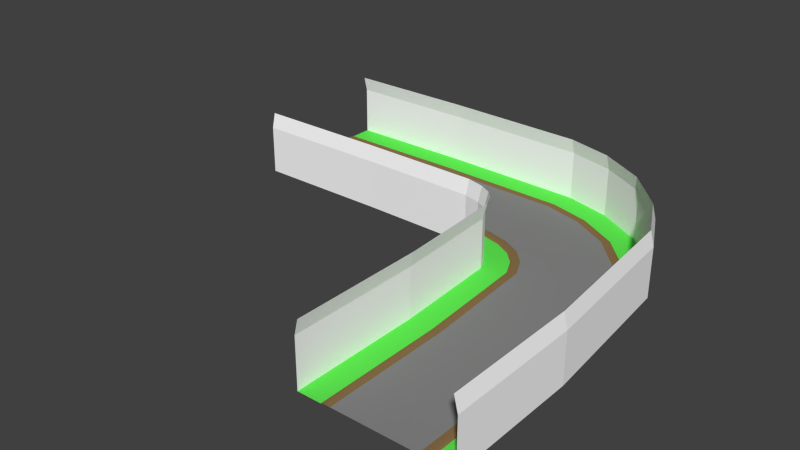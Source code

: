 # Source: right_90.blend  (saved by Blender 2.79.0; exported with 4.5.12 LTS)
import bpy
from mathutils import Matrix  # noqa: F401  (used for matrix-valued properties, if any)

bpy.ops.wm.read_factory_settings(use_empty=True)
scene = bpy.context.scene
scene.name = 'Scene'

# ---- collections
col_collection_1 = bpy.data.collections.new('Collection 1'); scene.collection.children.link(col_collection_1)

# ---- materials (node trees are filled in below, after node groups)
mat_grey = bpy.data.materials.new('grey')
mat_grey.alpha_threshold = 0.0
mat_grey.use_transparent_shadow = False
mat_grey.diffuse_color = (1.0, 1.0, 1.0, 1.0)
mat_grey.roughness = 0.5
mat_asphalt = bpy.data.materials.new('asphalt')
mat_asphalt.alpha_threshold = 0.0
mat_asphalt.use_transparent_shadow = False
mat_asphalt.diffuse_color = (0.2462, 0.2462, 0.2462, 1.0)
mat_asphalt.roughness = 0.5
mat_asphalt.specular_intensity = 0.0
mat_brown = bpy.data.materials.new('brown')
mat_brown.alpha_threshold = 0.0
mat_brown.use_transparent_shadow = False
mat_brown.diffuse_color = (0.2529, 0.1569, 0.06666, 1.0)
mat_brown.roughness = 0.5
mat_brown.specular_intensity = 0.0
mat_green = bpy.data.materials.new('green')
mat_green.alpha_threshold = 0.0
mat_green.use_transparent_shadow = False
mat_green.diffuse_color = (0.1169, 0.8, 0.08475, 1.0)
mat_green.roughness = 0.5

# ---- material node trees

# ---- world
world_world = bpy.data.worlds.new('World'); scene.world = world_world
world_world.color = (0.05088, 0.05088, 0.05088)
world_world.use_sun_shadow = False
world_world.sun_shadow_jitter_overblur = 0.0
world_world.cycles.sampling_method = 'NONE'
world_world.cycles.sample_map_resolution = 256

# ---- meshes
me_plane = bpy.data.meshes.new('Plane')
me_plane.from_pydata([(-9.537e-07, 4.99, 0.0), (49.99, -41.61, 0.0), (-9.537e-07, 5.529, 0.0), (50.53, -41.61, 0.0), (-9.537e-07, 5.839, -0.02544), (50.84, -41.61, -0.02544), (-9.537e-07, 6.087, -0.1019), (51.09, -41.61, -0.1019), (-9.537e-07, 8.966, 5.86), (53.97, -41.61, 5.86), (-9.537e-07, 8.531, 7.702), (53.53, -41.61, 7.702), (-9.537e-07, 7.152, -0.1019), (52.15, -41.61, -0.1019), (-9.537e-07, 8.96, -0.1019), (53.96, -41.61, -0.1019), (-9.537e-07, 0.0, 0.0), (45.0, -41.61, 0.0), (-9.537e-07, -4.99, 0.0), (40.01, -41.61, 0.0), (-9.537e-07, -5.529, 0.0), (39.47, -41.61, 0.0), (-9.537e-07, -5.839, -0.02544), (39.16, -41.61, -0.02544), (-9.537e-07, -6.087, -0.1019), (38.91, -41.61, -0.1019), (-9.537e-07, -8.966, 5.86), (36.03, -41.61, 5.86), (-9.537e-07, -8.531, 7.702), (36.47, -41.61, 7.702), (-9.537e-07, -7.152, -0.1019), (37.85, -41.61, -0.1019), (-9.537e-07, -8.96, -0.1019), (36.04, -41.61, -0.1019), (16.0, 0.0, 0.0), (31.98, -0.3663, 0.0), (43.82, -9.736, 0.0), (45.0, -25.61, 0.0), (49.99, -25.61, 0.0), (48.53, -8.097, 0.0), (32.79, 4.557, 0.0), (16.0, 4.99, 0.0), (16.0, 5.529, 0.0), (32.87, 5.089, 0.0), (49.04, -7.92, 1.192e-07), (50.53, -25.61, 0.0), (16.0, 5.839, -0.02544), (32.93, 5.395, -0.02544), (49.33, -7.818, -0.02544), (50.84, -25.61, -0.02544), (16.0, 6.087, -0.1019), (32.97, 5.641, -0.1019), (49.57, -7.737, -0.1019), (51.09, -25.61, -0.1019), (16.0, 8.966, 5.86), (33.43, 8.481, 5.86), (52.29, -6.791, 5.86), (53.97, -25.61, 5.86), (16.0, 8.531, 7.702), (33.36, 8.052, 7.702), (51.88, -6.934, 7.702), (53.53, -25.61, 7.702), (16.0, 7.152, -0.1019), (33.14, 6.691, -0.1019), (50.57, -7.387, -0.1019), (52.15, -25.61, -0.1019), (16.0, 8.96, -0.1019), (33.43, 8.475, -0.1019), (52.28, -6.793, -0.1019), (53.96, -25.61, -0.1019), (40.01, -25.61, 0.0), (39.11, -11.38, 0.0), (31.17, -5.29, 0.0), (16.0, -4.99, 0.0), (16.0, -5.529, 0.0), (31.08, -5.822, 0.0), (38.6, -11.55, -1.192e-07), (39.47, -25.61, 0.0), (16.0, -5.839, -0.02544), (31.03, -6.128, -0.02544), (38.3, -11.65, -0.02544), (39.16, -25.61, -0.02544), (16.0, -6.087, -0.1019), (30.99, -6.373, -0.1019), (38.07, -11.74, -0.1019), (38.91, -25.61, -0.1019), (16.0, -8.966, 5.86), (30.52, -9.213, 5.86), (35.35, -12.68, 5.86), (36.03, -25.61, 5.86), (16.0, -8.531, 7.702), (30.6, -8.785, 7.702), (35.76, -12.54, 7.702), (36.47, -25.61, 7.702), (16.0, -7.152, -0.1019), (30.82, -7.423, -0.1019), (37.06, -12.09, -0.1019), (37.85, -25.61, -0.1019), (16.0, -8.96, -0.1019), (30.53, -9.208, -0.1019), (35.36, -12.68, -0.1019), (36.04, -25.61, -0.1019), (39.32, -3.3, 0.0), (42.34, 0.6667, 0.0), (42.67, 1.095, 0.0), (42.86, 1.342, -0.02544), (43.01, 1.54, -0.1019), (44.75, 3.828, 5.86), (44.49, 3.483, 7.702), (43.65, 2.386, -0.1019), (44.75, 3.824, -0.1019), (36.29, -7.267, 0.0), (35.96, -7.696, 0.0), (35.77, -7.943, -0.02544), (35.62, -8.14, -0.1019), (33.88, -10.43, 5.86), (34.14, -10.08, 7.702), (34.98, -8.987, -0.1019), (33.88, -10.42, -0.1019), (42.05, -6.174, 0.0), (46.6, -3.028, 0.0), (46.85, -2.852, -0.02544), (47.06, -2.71, -0.1019), (49.42, -1.073, 5.86), (49.07, -1.32, 7.702), (47.93, -2.105, -0.1019), (49.42, -1.076, -0.1019), (37.51, -9.32, 0.0), (37.25, -9.497, -0.02544), (37.05, -9.638, -0.1019), (34.68, -11.28, 5.86), (35.04, -11.03, 7.702), (36.17, -10.24, -0.1019), (34.68, -11.27, -0.1019), (46.15, -3.335, 1.192e-07), (37.95, -9.013, -1.192e-07), (37.64, 3.262, 0.0), (34.02, -6.039, 0.0), (35.83, -1.389, 0.0), (37.84, 3.764, 0.0), (37.95, 4.053, -0.02544), (38.04, 4.285, -0.1019), (39.08, 6.967, 5.86), (38.92, 6.562, 7.702), (38.42, 5.277, -0.1019), (39.08, 6.962, -0.1019), (33.83, -6.541, 0.0), (33.71, -6.83, -0.02544), (33.62, -7.062, -0.1019), (32.58, -9.744, 5.86), (32.74, -9.339, 7.702), (33.24, -8.054, -0.1019), (32.58, -9.739, -0.1019)], [], [(37, 17, 1, 38), (42, 2, 0, 41), (45, 3, 5, 49), (49, 5, 7, 53), (53, 7, 13, 65), (69, 15, 9, 57), (57, 9, 11, 61), (62, 66, 14, 12), (37, 70, 19, 17), (74, 73, 18, 20), (77, 81, 23, 21), (81, 85, 25, 23), (85, 97, 31, 25), (101, 89, 27, 33), (89, 93, 29, 27), (94, 30, 32, 98), (31, 97, 101, 33), (97, 96, 100, 101), (151, 95, 99, 152), (95, 94, 98, 99), (26, 28, 90, 86), (86, 90, 91, 87), (130, 131, 92, 88), (88, 92, 93, 89), (32, 26, 86, 98), (98, 86, 87, 99), (133, 130, 88, 100), (100, 88, 89, 101), (24, 30, 94, 82), (82, 94, 95, 83), (129, 132, 96, 84), (84, 96, 97, 85), (22, 24, 82, 78), (78, 82, 83, 79), (128, 129, 84, 80), (80, 84, 85, 81), (20, 22, 78, 74), (74, 78, 79, 75), (127, 128, 80, 76), (76, 80, 81, 77), (21, 19, 70, 77), (77, 70, 71, 76), (146, 137, 72, 75), (75, 72, 73, 74), (16, 18, 73, 34), (34, 73, 72, 35), (119, 135, 71, 36), (36, 71, 70, 37), (13, 15, 69, 65), (65, 69, 68, 64), (144, 145, 67, 63), (63, 67, 66, 62), (8, 54, 58, 10), (54, 55, 59, 58), (123, 56, 60, 124), (56, 57, 61, 60), (14, 66, 54, 8), (66, 67, 55, 54), (126, 68, 56, 123), (68, 69, 57, 56), (6, 50, 62, 12), (50, 51, 63, 62), (122, 52, 64, 125), (52, 53, 65, 64), (4, 46, 50, 6), (46, 47, 51, 50), (121, 48, 52, 122), (48, 49, 53, 52), (2, 42, 46, 4), (42, 43, 47, 46), (120, 44, 48, 121), (44, 45, 49, 48), (3, 45, 38, 1), (45, 44, 39, 38), (139, 43, 40, 136), (43, 42, 41, 40), (16, 34, 41, 0), (34, 35, 40, 41), (119, 36, 39, 134), (36, 37, 38, 39), (138, 102, 103, 136), (120, 104, 103, 134), (139, 104, 105, 140), (140, 105, 106, 141), (141, 106, 109, 144), (145, 110, 107, 142), (142, 107, 108, 143), (125, 126, 110, 109), (138, 137, 111, 102), (127, 135, 111, 112), (146, 147, 113, 112), (147, 148, 114, 113), (148, 151, 117, 114), (152, 149, 115, 118), (149, 150, 116, 115), (132, 117, 118, 133), (96, 132, 133, 100), (76, 71, 135, 127), (64, 68, 126, 125), (44, 120, 134, 39), (102, 119, 134, 103), (104, 120, 121, 105), (105, 121, 122, 106), (106, 122, 125, 109), (110, 126, 123, 107), (107, 123, 124, 108), (102, 111, 135, 119), (112, 113, 128, 127), (113, 114, 129, 128), (114, 117, 132, 129), (118, 115, 130, 133), (115, 116, 131, 130), (87, 91, 150, 149), (99, 87, 149, 152), (83, 95, 151, 148), (79, 83, 148, 147), (75, 79, 147, 146), (35, 72, 137, 138), (55, 142, 143, 59), (67, 145, 142, 55), (51, 141, 144, 63), (47, 140, 141, 51), (43, 139, 140, 47), (35, 138, 136, 40), (104, 139, 136, 103), (109, 110, 145, 144), (112, 111, 137, 146), (117, 151, 152, 118)])
me_plane.polygons.foreach_set('material_index', [1, 2, 2, 2, 3, 0, 0, 3, 1, 2, 2, 2, 3, 0, 0, 3, 3, 3, 3, 3, 0, 0, 0, 0, 0, 0, 0, 0, 3, 3, 3, 3, 2, 2, 2, 2, 2, 2, 2, 2, 2, 2, 2, 2, 1, 1, 1, 1, 3, 3, 3, 3, 0, 0, 0, 0, 0, 0, 0, 0, 3, 3, 3, 3, 2, 2, 2, 2, 2, 2, 2, 2, 2, 2, 2, 2, 1, 1, 1, 1, 1, 2, 2, 2, 3, 0, 0, 3, 1, 2, 2, 2, 3, 0, 0, 3, 3, 2, 3, 2, 1, 2, 2, 3, 0, 0, 1, 2, 2, 3, 0, 0, 0, 0, 3, 2, 2, 1, 0, 0, 3, 2, 2, 1, 2, 3, 2, 3])
_uv = me_plane.uv_layers.new(name='UVMap')
_uv.uv.foreach_set('vector', [1.677, 0.5008, 2.097, 0.5008, 2.097, 1.001, 1.677, 1.001, -0.9903, -0.0974, 0.0, 0.0, 0.0, 0.0, 0.0, 0.0, -3.961, -0.3896, -4.952, -0.487, -4.952, -0.487, -3.961, -0.3896, -3.961, -0.3896, -4.952, -0.487, -4.952, -0.487, -3.961, -0.3896, -3.961, -0.3896, -4.952, -0.487, -4.952, -0.487, -3.961, -0.3896, -3.961, -0.3896, -4.952, -0.487, -4.952, -0.487, -3.961, -0.3896, -3.961, -0.3896, -4.952, -0.487, -4.952, -0.487, -3.961, -0.3896, -0.9903, -0.0974, -0.9903, -0.0974, 0.0, 0.0, 0.0, 0.0, 1.677, 0.5008, 1.677, 1.001, 2.097, 1.001, 2.097, 0.5008, -0.9903, -0.0974, 0.0, 0.0, 0.0, 0.0, 0.0, 0.0, -3.961, -0.3896, -3.961, -0.3896, -4.952, -0.487, -4.952, -0.487, -3.961, -0.3896, -3.961, -0.3896, -4.952, -0.487, -4.952, -0.487, -3.961, -0.3896, -3.961, -0.3896, -4.952, -0.487, -4.952, -0.487, -3.961, -0.3896, -3.961, -0.3896, -4.952, -0.487, -4.952, -0.487, -3.961, -0.3896, -3.961, -0.3896, -4.952, -0.487, -4.952, -0.487, -0.9903, -0.0974, 0.0, 0.0, 0.0, 0.0, -0.9903, -0.0974, -4.952, -0.487, -3.961, -0.3896, -3.961, -0.3896, -4.952, -0.487, -3.961, -0.3896, -2.971, -0.2922, -2.971, -0.2922, -3.961, -0.3896, -2.228, -0.2192, -1.981, -0.1948, -1.981, -0.1948, -2.228, -0.2192, -1.981, -0.1948, -0.9903, -0.0974, -0.9903, -0.0974, -1.981, -0.1948, 0.0, 0.0, 0.0, 0.0, -0.9903, -0.0974, -0.9903, -0.0974, -0.9903, -0.0974, -0.9903, -0.0974, -1.981, -0.1948, -1.981, -0.1948, -2.723, -0.2679, -2.723, -0.2679, -2.971, -0.2922, -2.971, -0.2922, -2.971, -0.2922, -2.971, -0.2922, -3.961, -0.3896, -3.961, -0.3896, 0.0, 0.0, 0.0, 0.0, -0.9903, -0.0974, -0.9903, -0.0974, -0.9903, -0.0974, -0.9903, -0.0974, -1.981, -0.1948, -1.981, -0.1948, -2.723, -0.2679, -2.723, -0.2679, -2.971, -0.2922, -2.971, -0.2922, -2.971, -0.2922, -2.971, -0.2922, -3.961, -0.3896, -3.961, -0.3896, 0.0, 0.0, 0.0, 0.0, -0.9903, -0.0974, -0.9903, -0.0974, -0.9903, -0.0974, -0.9903, -0.0974, -1.981, -0.1948, -1.981, -0.1948, -2.723, -0.2679, -2.723, -0.2679, -2.971, -0.2922, -2.971, -0.2922, -2.971, -0.2922, -2.971, -0.2922, -3.961, -0.3896, -3.961, -0.3896, 0.0, 0.0, 0.0, 0.0, -0.9903, -0.0974, -0.9903, -0.0974, -0.9903, -0.0974, -0.9903, -0.0974, -1.981, -0.1948, -1.981, -0.1948, -2.723, -0.2679, -2.723, -0.2679, -2.971, -0.2922, -2.971, -0.2922, -2.971, -0.2922, -2.971, -0.2922, -3.961, -0.3896, -3.961, -0.3896, 0.0, 0.0, 0.0, 0.0, -0.9903, -0.0974, -0.9903, -0.0974, -0.9903, -0.0974, -0.9903, -0.0974, -1.981, -0.1948, -1.981, -0.1948, -2.723, -0.2679, -2.723, -0.2679, -2.971, -0.2922, -2.971, -0.2922, -2.971, -0.2922, -2.971, -0.2922, -3.961, -0.3896, -3.961, -0.3896, -4.952, -0.487, 0.0, 0.0, 0.0, 0.0, -3.961, -0.3896, -3.961, -0.3896, 0.0, 0.0, 0.0, 0.0, -2.971, -0.2922, -2.228, -0.2192, 0.0, 0.0, 0.0, 0.0, -1.981, -0.1948, -1.981, -0.1948, 0.0, 0.0, 0.0, 0.0, -0.9903, -0.0974, -0.002992, 0.5008, -0.002992, 1.001, 0.417, 1.001, 0.417, 0.5008, 0.417, 0.5008, 0.417, 1.001, 0.8369, 1.001, 0.8369, 0.5008, 1.152, 0.5008, 1.152, 1.001, 1.257, 1.001, 1.257, 0.5008, 1.257, 0.5008, 1.257, 1.001, 1.677, 1.001, 1.677, 0.5008, -4.952, -0.487, -4.952, -0.487, -3.961, -0.3896, -3.961, -0.3896, -3.961, -0.3896, -3.961, -0.3896, -2.971, -0.2922, -2.971, -0.2922, -2.228, -0.2192, -2.228, -0.2192, -1.981, -0.1948, -1.981, -0.1948, -1.981, -0.1948, -1.981, -0.1948, -0.9903, -0.0974, -0.9903, -0.0974, 0.0, 0.0, -0.9903, -0.0974, -0.9903, -0.0974, 0.0, 0.0, -0.9903, -0.0974, -1.981, -0.1948, -1.981, -0.1948, -0.9903, -0.0974, -2.723, -0.2679, -2.971, -0.2922, -2.971, -0.2922, -2.723, -0.2679, -2.971, -0.2922, -3.961, -0.3896, -3.961, -0.3896, -2.971, -0.2922, 0.0, 0.0, -0.9903, -0.0974, -0.9903, -0.0974, 0.0, 0.0, -0.9903, -0.0974, -1.981, -0.1948, -1.981, -0.1948, -0.9903, -0.0974, -2.723, -0.2679, -2.971, -0.2922, -2.971, -0.2922, -2.723, -0.2679, -2.971, -0.2922, -3.961, -0.3896, -3.961, -0.3896, -2.971, -0.2922, 0.0, 0.0, -0.9903, -0.0974, -0.9903, -0.0974, 0.0, 0.0, -0.9903, -0.0974, -1.981, -0.1948, -1.981, -0.1948, -0.9903, -0.0974, -2.723, -0.2679, -2.971, -0.2922, -2.971, -0.2922, -2.723, -0.2679, -2.971, -0.2922, -3.961, -0.3896, -3.961, -0.3896, -2.971, -0.2922, 0.0, 0.0, -0.9903, -0.0974, -0.9903, -0.0974, 0.0, 0.0, -0.9903, -0.0974, -1.981, -0.1948, -1.981, -0.1948, -0.9903, -0.0974, -2.723, -0.2679, -2.971, -0.2922, -2.971, -0.2922, -2.723, -0.2679, -2.971, -0.2922, -3.961, -0.3896, -3.961, -0.3896, -2.971, -0.2922, 0.0, 0.0, -0.9903, -0.0974, -0.9903, -0.0974, 0.0, 0.0, -0.9903, -0.0974, -1.981, -0.1948, -1.981, -0.1948, -0.9903, -0.0974, -2.723, -0.2679, -2.971, -0.2922, -2.971, -0.2922, -2.723, -0.2679, -2.971, -0.2922, -3.961, -0.3896, -3.961, -0.3896, -2.971, -0.2922, -4.952, -0.487, -3.961, -0.3896, 0.0, 0.0, 0.0, 0.0, -3.961, -0.3896, -2.971, -0.2922, 0.0, 0.0, 0.0, 0.0, -2.228, -0.2192, -1.981, -0.1948, 0.0, 0.0, 0.0, 0.0, -1.981, -0.1948, -0.9903, -0.0974, 0.0, 0.0, 0.0, 0.0, -0.002992, 0.5008, 0.417, 0.5008, 0.417, 1.001, -0.002992, 1.001, 0.417, 0.5008, 0.8369, 0.5008, 0.8369, 1.001, 0.417, 1.001, 1.152, 0.5008, 1.257, 0.5008, 1.257, 1.001, 1.152, 1.001, 1.257, 0.5008, 1.677, 0.5008, 1.677, 1.001, 1.257, 1.001, 0.9419, 0.5008, 1.047, 0.5008, 1.047, 1.001, 0.9419, 1.001, -2.723, -0.2679, -2.476, -0.2435, 0.0, 0.0, 0.0, 0.0, -2.228, -0.2192, -2.476, -0.2435, -2.476, -0.2435, -2.228, -0.2192, -2.228, -0.2192, -2.476, -0.2435, -2.476, -0.2435, -2.228, -0.2192, -2.228, -0.2192, -2.476, -0.2435, -2.476, -0.2435, -2.228, -0.2192, -2.228, -0.2192, -2.476, -0.2435, -2.476, -0.2435, -2.228, -0.2192, -2.228, -0.2192, -2.476, -0.2435, -2.476, -0.2435, -2.228, -0.2192, -2.723, -0.2679, -2.723, -0.2679, -2.476, -0.2435, -2.476, -0.2435, 0.9419, 0.5008, 0.9419, 1.001, 1.047, 1.001, 1.047, 0.5008, -2.723, -0.2679, 0.0, 0.0, 0.0, 0.0, -2.476, -0.2435, -2.228, -0.2192, -2.228, -0.2192, -2.476, -0.2435, -2.476, -0.2435, -2.228, -0.2192, -2.228, -0.2192, -2.476, -0.2435, -2.476, -0.2435, -2.228, -0.2192, -2.228, -0.2192, -2.476, -0.2435, -2.476, -0.2435, -2.228, -0.2192, -2.228, -0.2192, -2.476, -0.2435, -2.476, -0.2435, -2.228, -0.2192, -2.228, -0.2192, -2.476, -0.2435, -2.476, -0.2435, -2.723, -0.2679, -2.476, -0.2435, -2.476, -0.2435, -2.723, -0.2679, -2.971, -0.2922, -2.723, -0.2679, -2.723, -0.2679, -2.971, -0.2922, -2.971, -0.2922, 0.0, 0.0, 0.0, 0.0, -2.723, -0.2679, -2.971, -0.2922, -2.971, -0.2922, -2.723, -0.2679, -2.723, -0.2679, -2.971, -0.2922, -2.723, -0.2679, 0.0, 0.0, 0.0, 0.0, 1.047, 0.5008, 1.152, 0.5008, 1.152, 1.001, 1.047, 1.001, -2.476, -0.2435, -2.723, -0.2679, -2.723, -0.2679, -2.476, -0.2435, -2.476, -0.2435, -2.723, -0.2679, -2.723, -0.2679, -2.476, -0.2435, -2.476, -0.2435, -2.723, -0.2679, -2.723, -0.2679, -2.476, -0.2435, -2.476, -0.2435, -2.723, -0.2679, -2.723, -0.2679, -2.476, -0.2435, -2.476, -0.2435, -2.723, -0.2679, -2.723, -0.2679, -2.476, -0.2435, 1.047, 0.5008, 1.047, 1.001, 1.152, 1.001, 1.152, 0.5008, -2.476, -0.2435, -2.476, -0.2435, -2.723, -0.2679, -2.723, -0.2679, -2.476, -0.2435, -2.476, -0.2435, -2.723, -0.2679, -2.723, -0.2679, -2.476, -0.2435, -2.476, -0.2435, -2.723, -0.2679, -2.723, -0.2679, -2.476, -0.2435, -2.476, -0.2435, -2.723, -0.2679, -2.723, -0.2679, -2.476, -0.2435, -2.476, -0.2435, -2.723, -0.2679, -2.723, -0.2679, -1.981, -0.1948, -1.981, -0.1948, -2.228, -0.2192, -2.228, -0.2192, -1.981, -0.1948, -1.981, -0.1948, -2.228, -0.2192, -2.228, -0.2192, -1.981, -0.1948, -1.981, -0.1948, -2.228, -0.2192, -2.228, -0.2192, -1.981, -0.1948, -1.981, -0.1948, -2.228, -0.2192, -2.228, -0.2192, -1.981, -0.1948, -1.981, -0.1948, -2.228, -0.2192, -2.228, -0.2192, 0.8369, 0.5008, 0.8369, 1.001, 0.9419, 1.001, 0.9419, 0.5008, -1.981, -0.1948, -2.228, -0.2192, -2.228, -0.2192, -1.981, -0.1948, -1.981, -0.1948, -2.228, -0.2192, -2.228, -0.2192, -1.981, -0.1948, -1.981, -0.1948, -2.228, -0.2192, -2.228, -0.2192, -1.981, -0.1948, -1.981, -0.1948, -2.228, -0.2192, -2.228, -0.2192, -1.981, -0.1948, -1.981, -0.1948, -2.228, -0.2192, -2.228, -0.2192, -1.981, -0.1948, 0.8369, 0.5008, 0.9419, 0.5008, 0.9419, 1.001, 0.8369, 1.001, -2.476, -0.2435, -2.228, -0.2192, 0.0, 0.0, 0.0, 0.0, -2.476, -0.2435, -2.476, -0.2435, -2.228, -0.2192, -2.228, -0.2192, -2.476, -0.2435, 0.0, 0.0, 0.0, 0.0, -2.228, -0.2192, -2.476, -0.2435, -2.228, -0.2192, -2.228, -0.2192, -2.476, -0.2435])
me_plane.materials.append(mat_grey)
me_plane.materials.append(mat_asphalt)
me_plane.materials.append(mat_brown)
me_plane.materials.append(mat_green)
me_plane.use_remesh_preserve_volume = False
me_plane.use_remesh_preserve_attributes = False
me_plane.use_mirror_vertex_groups = False
me_plane.update()

# ---- objects
ob_plane = bpy.data.objects.new('Plane', me_plane)

# ---- transforms, parenting, visibility, modifiers, constraints
ob_plane.location = (0.0, 0.0, 0.0)
ob_plane.lineart.crease_threshold = 0.0

# ---- collection membership
col_collection_1.objects.link(ob_plane)

# ---- scene / render settings (as saved in the file)
scene.frame_start = 1; scene.frame_end = 250; scene.frame_set(66)
scene.render.engine = 'BLENDER_EEVEE_NEXT'
scene.render.resolution_percentage = 50
scene.render.dither_intensity = 0.0
scene.cycles.use_denoising = False
scene.cycles.samples = 10
scene.cycles.sampling_pattern = 'TABULATED_SOBOL'
scene.cycles.light_sampling_threshold = 0.0
scene.cycles.use_adaptive_sampling = False
scene.cycles.use_light_tree = False
scene.cycles.blur_glossy = 0.0
scene.cycles.pixel_filter_type = 'GAUSSIAN'
scene.cycles.sample_clamp_indirect = 0.0
scene.view_settings.view_transform = 'Standard'
bpy.context.view_layer.update()

# ---- added for rendering (the .blend has no active camera and no usable light): camera, sun
cam_auto = bpy.data.cameras.new('AutoCamera')
cam_auto.lens = 50.0
cam_auto.sensor_width = 36.0
cam_auto.clip_end = 1207.56
ob_auto_camera = bpy.data.objects.new('AutoCamera', cam_auto)
scene.collection.objects.link(ob_auto_camera)
ob_auto_camera.location = (95.7899, -98.8884, 58.8459)
ob_auto_camera.rotation_euler = (1.09748, -7.21219e-08, 0.694738)
scene.camera = ob_auto_camera
light_auto_sun = bpy.data.lights.new('AutoSun', 'SUN')
light_auto_sun.energy = 3.0
light_auto_sun.angle = 0.0523599
ob_auto_sun = bpy.data.objects.new('AutoSun', light_auto_sun)
scene.collection.objects.link(ob_auto_sun)
ob_auto_sun.rotation_euler = (0.872665, 0.174533, 0.523599)
bpy.context.view_layer.update()
